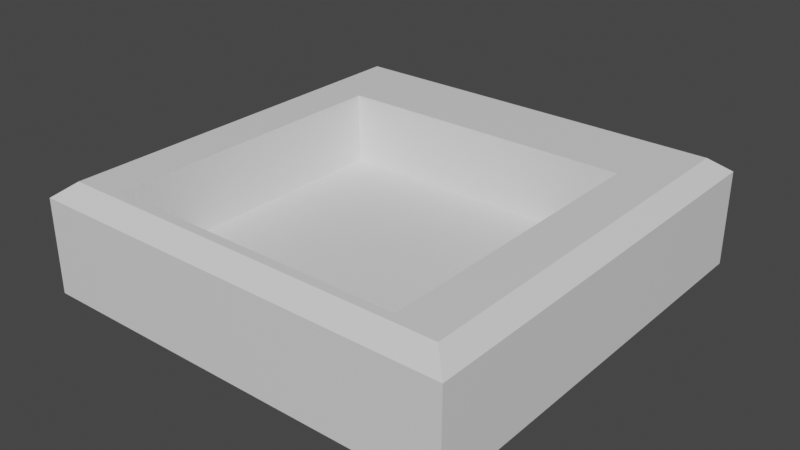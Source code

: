 # Source: bg.blend  (saved by Blender 2.80.41; exported with 4.5.12 LTS)
import bpy
from mathutils import Matrix  # noqa: F401  (used for matrix-valued properties, if any)

bpy.ops.wm.read_factory_settings(use_empty=True)
scene = bpy.context.scene
scene.name = 'Scene'

# ---- collections
col_collection = bpy.data.collections.new('Collection'); scene.collection.children.link(col_collection)

# ---- materials (node trees are filled in below, after node groups)
mat_material = bpy.data.materials.new('Material')
mat_material.alpha_threshold = 0.0
mat_material.use_transparent_shadow = False
mat_material.roughness = 0.5
mat_material.line_color = (0.0, 0.0, 0.0, 1.0)

# ---- material node trees
mat_material.use_nodes = True; mat_material.node_tree.nodes.clear()
_N = mat_material.node_tree.nodes; _L = mat_material.node_tree.links
n0 = _N.new('ShaderNodeOutputMaterial'); n0.name = 'Material Output'; n0.location = (300, 300)
n1 = _N.new('ShaderNodeBsdfPrincipled'); n1.name = 'Principled BSDF'; n1.location = (10, 300)
n1.distribution = 'GGX'
n1.subsurface_method = 'BURLEY'
n1.inputs[3].default_value = 1.45
_L.new(n1.outputs[0], n0.inputs[0])
n0.is_active_output = True

# ---- world
world_world = bpy.data.worlds.new('World'); scene.world = world_world
world_world.use_nodes = True; world_world.node_tree.nodes.clear()
_N = world_world.node_tree.nodes; _L = world_world.node_tree.links
n0 = _N.new('ShaderNodeOutputWorld'); n0.name = 'World Output'; n0.location = (300, 300)
n1 = _N.new('ShaderNodeBackground'); n1.name = 'Background'; n1.location = (10, 300)
n1.inputs[0].default_value = (0.05088, 0.05088, 0.05088, 1.0)
_L.new(n1.outputs[0], n0.inputs[0])
n0.is_active_output = True
world_world.color = (0.05088, 0.05088, 0.05088)
world_world.use_sun_shadow = False
world_world.sun_shadow_jitter_overblur = 0.0

# ---- meshes
me_cube = bpy.data.meshes.new('Cube')
me_cube.from_pydata([(1.0, 1.0, 0.1123), (1.0, 1.0, -0.3308), (1.0, -1.0, 0.1123), (1.0, -1.0, -0.3308), (-1.0, 1.0, 0.1123), (-1.0, 1.0, -0.3308), (-1.0, -1.0, 0.1123), (-1.0, -1.0, -0.3308), (0.913, 0.913, 0.1798), (0.913, -0.913, 0.1798), (-0.913, 0.913, 0.1798), (-0.913, -0.913, 0.1798), (0.703, 0.5364, 0.1798), (0.703, -0.8697, 0.1798), (-0.703, 0.5364, 0.1798), (-0.703, -0.8697, 0.1798), (0.703, 0.5364, -0.1536), (0.703, -0.8697, -0.1536), (-0.703, 0.5364, -0.1536), (-0.703, -0.8697, -0.1536)], [], [(0, 4, 10, 8), (3, 2, 6, 7), (7, 6, 4, 5), (5, 1, 3, 7), (1, 0, 2, 3), (5, 4, 0, 1), (10, 11, 15, 14), (6, 2, 9, 11), (4, 6, 11, 10), (2, 0, 8, 9), (12, 14, 18, 16), (11, 9, 13, 15), (8, 10, 14, 12), (9, 8, 12, 13), (16, 18, 19, 17), (13, 12, 16, 17), (14, 15, 19, 18), (15, 13, 17, 19)])
_uv = me_cube.uv_layers.new(name='UVMap')
_uv.uv.foreach_set('vector', [1.0, 1.032, 0.0, 1.032, 0.04349, 0.9889, 0.9565, 0.9889, 1.0, 0.3225, 1.0, 0.5441, 0.0, 0.5441, 0.0, 0.3225, 0.03241, 0.3225, 0.03241, 0.5441, 1.032, 0.5441, 1.032, 0.3225, 0.0, 1.032, 1.0, 1.032, 1.0, 0.03241, 0.0, 0.03241, 1.032, 0.3225, 1.032, 0.5441, 0.03241, 0.5441, 0.03241, 0.3225, 0.0, 0.3225, 0.0, 0.5441, 1.0, 0.5441, 1.0, 0.3225, 0.04349, 0.9889, 0.04349, 0.07589, 0.1485, 0.09756, 0.1485, 0.8006, 0.0, 0.03241, 1.0, 0.03241, 0.9565, 0.07589, 0.04349, 0.07589, 0.0, 1.032, 0.0, 0.03241, 0.04349, 0.07589, 0.04349, 0.9889, 1.0, 0.03241, 1.0, 1.032, 0.9565, 0.9889, 0.9565, 0.07589, 0.8515, 0.5778, 0.1485, 0.5778, 0.1485, 0.4112, 0.8515, 0.4112, 0.04349, 0.07589, 0.9565, 0.07589, 0.8515, 0.09756, 0.1485, 0.09756, 0.9565, 0.9889, 0.04349, 0.9889, 0.1485, 0.8006, 0.8515, 0.8006, 0.9565, 0.07589, 0.9565, 0.9889, 0.8515, 0.8006, 0.8515, 0.09756, 0.8515, 0.8006, 0.1485, 0.8006, 0.1485, 0.09756, 0.8515, 0.09756, 0.09756, 0.5778, 0.8006, 0.5778, 0.8006, 0.4112, 0.09756, 0.4112, 0.8006, 0.5778, 0.09756, 0.5778, 0.09756, 0.4112, 0.8006, 0.4112, 0.1485, 0.5778, 0.8515, 0.5778, 0.8515, 0.4112, 0.1485, 0.4112])
me_cube.materials.append(mat_material)
me_cube.use_remesh_preserve_volume = False
me_cube.use_remesh_preserve_attributes = False
me_cube.use_mirror_vertex_groups = False
me_cube.update()

# ---- objects
ob_cube = bpy.data.objects.new('Cube', me_cube)

# ---- transforms, parenting, visibility, modifiers, constraints
ob_cube.location = (0.0, 0.0, 0.0)
ob_cube.scale = (6.0, 6.0, 6.0)
ob_cube.lock_rotations_4d = False
ob_cube.empty_display_type = 'ARROWS'
ob_cube.lineart.crease_threshold = 0.0

# ---- collection membership
col_collection.objects.link(ob_cube)

# ---- scene / render settings (as saved in the file)
scene.frame_start = 1; scene.frame_end = 250; scene.frame_set(1)
scene.render.engine = 'BLENDER_EEVEE_NEXT'
scene.render.motion_blur_shutter = 1.0
scene.cycles.use_denoising = False
scene.cycles.samples = 128
scene.cycles.sampling_pattern = 'TABULATED_SOBOL'
scene.cycles.use_adaptive_sampling = False
scene.cycles.use_light_tree = False
scene.view_settings.view_transform = 'Filmic'
bpy.context.view_layer.update()

# ---- added for rendering (the .blend has no active camera and no usable light): camera, sun
cam_auto = bpy.data.cameras.new('AutoCamera')
cam_auto.lens = 50.0
cam_auto.sensor_width = 36.0
cam_auto.clip_end = 1000.0
ob_auto_camera = bpy.data.objects.new('AutoCamera', cam_auto)
scene.collection.objects.link(ob_auto_camera)
ob_auto_camera.location = (15.9553, -19.1464, 12.3112)
ob_auto_camera.rotation_euler = (1.09748, -7.21219e-08, 0.694738)
scene.camera = ob_auto_camera
light_auto_sun = bpy.data.lights.new('AutoSun', 'SUN')
light_auto_sun.energy = 3.0
light_auto_sun.angle = 0.0523599
ob_auto_sun = bpy.data.objects.new('AutoSun', light_auto_sun)
scene.collection.objects.link(ob_auto_sun)
ob_auto_sun.rotation_euler = (0.872665, 0.174533, 0.523599)
bpy.context.view_layer.update()
